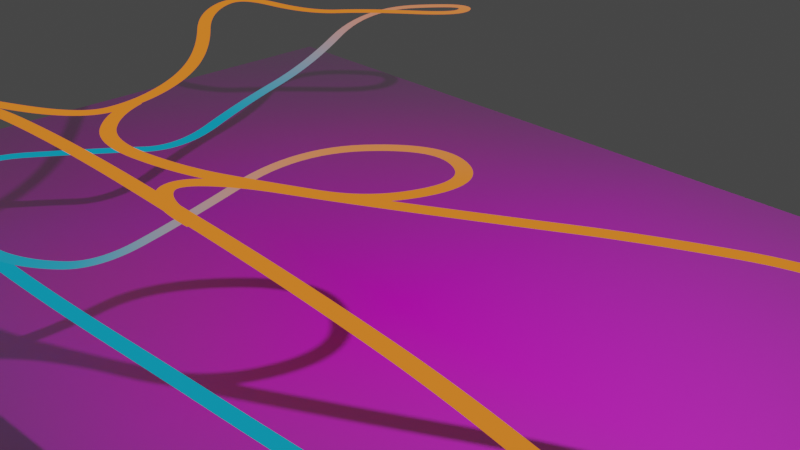 # Source: deep-circulation-path.blend  (saved by Blender 3.0.42; exported with 4.5.12 LTS)
import bpy
from mathutils import Matrix  # noqa: F401  (used for matrix-valued properties, if any)

bpy.ops.wm.read_factory_settings(use_empty=True)
scene = bpy.context.scene
scene.name = 'Scene'

# ---- collections
col_collection = bpy.data.collections.new('Collection'); scene.collection.children.link(col_collection)

# ---- images (referenced by path relative to the original .blend; pixels are not part of the script)
import os
ASSET_DIR = os.environ.get("B2B_ASSET_DIR", "")  # directory of the original .blend (textures are referenced by path, not embedded)
HERE = os.path.dirname(os.path.abspath(__file__))  # packed textures are extracted next to this script under _unpacked/

def load_image(name, relpath, width, height, colorspace="sRGB"):
    """Load a texture the original file referenced (path relative to the .blend, or extracted next to this script)."""
    p = next((c for c in (os.path.join(HERE, relpath), os.path.join(ASSET_DIR, relpath)) if relpath and os.path.exists(c)), "")
    if p:
        img = bpy.data.images.load(p, check_existing=True)
        img.name = name
    else:  # same state as the original file: an image datablock whose file is absent (Cycles renders it pink)
        img = bpy.data.images.new(name, width, height)
        img.source = "FILE"
        img.filepath = "//" + (relpath or name)
    img.colorspace_settings.name = colorspace
    return img
img_deep_ocean_circulation_jpg = load_image('deep-ocean-circulation.jpg', 'deep-ocean-circulation.jpg', 1024, 1024, 'sRGB')

# ---- materials (node trees are filled in below, after node groups)
mat_deep_ocean_circulation = bpy.data.materials.new('deep-ocean-circulation')
mat_deep_ocean_circulation.surface_render_method = 'BLENDED'
mat_deep_ocean_circulation.blend_method = 'BLEND'
mat_deep_ocean_circulation.use_transparent_shadow = False
mat_material_001 = bpy.data.materials.new('Material.001')
mat_material_001.use_transparent_shadow = False

# ---- material node trees
mat_deep_ocean_circulation.use_nodes = True; mat_deep_ocean_circulation.node_tree.nodes.clear()
_N = mat_deep_ocean_circulation.node_tree.nodes; _L = mat_deep_ocean_circulation.node_tree.links
n0 = _N.new('ShaderNodeOutputMaterial'); n0.name = 'Material Output'; n0.location = (300, 300)
n1 = _N.new('ShaderNodeTexImage'); n1.name = 'Image Texture'; n1.location = (-200, 300)
n1.image = img_deep_ocean_circulation_jpg
n1.extension = 'CLIP'
n2 = _N.new('ShaderNodeBsdfPrincipled'); n2.name = 'Principled BSDF'; n2.location = (0, 300)
n2.distribution = 'GGX'
n2.subsurface_method = 'RANDOM_WALK_SKIN'
n2.inputs[3].default_value = 1.45
n2.inputs[27].default_value = (0.0, 0.0, 0.0, 1.0)
n2.inputs[28].default_value = 1.0
_L.new(n1.outputs[0], n2.inputs[0])
_L.new(n1.outputs[1], n2.inputs[4])
_L.new(n2.outputs[0], n0.inputs[0])
n0.is_active_output = True
mat_material_001.use_nodes = True; mat_material_001.node_tree.nodes.clear()
_N = mat_material_001.node_tree.nodes; _L = mat_material_001.node_tree.links
n0 = _N.new('ShaderNodeOutputMaterial'); n0.name = 'Material Output'; n0.location = (300, 300)
n1 = _N.new('ShaderNodeNewGeometry'); n1.name = 'Geometry'; n1.location = (-709, 216)
n2 = _N.new('ShaderNodeSeparateXYZ'); n2.name = 'Separate XYZ'; n2.location = (-521, 254)
n3 = _N.new('ShaderNodeEmission'); n3.name = 'Emission'; n3.location = (91, 264)
n4 = _N.new('ShaderNodeValToRGB'); n4.name = 'ColorRamp'; n4.location = (-322, 290)
while len(n4.color_ramp.elements) > 1: n4.color_ramp.elements.remove(n4.color_ramp.elements[-1])
n4.color_ramp.elements[0].position = 0.0; n4.color_ramp.elements[0].color = (0.005181, 0.2582, 0.4125, 1.0)
_e = n4.color_ramp.elements.new(1.0); _e.color = (0.7682, 0.1779, 0.01938, 1.0)
_L.new(n1.outputs[0], n2.inputs[0])
_L.new(n2.outputs[2], n4.inputs[0])
_L.new(n3.outputs[0], n0.inputs[0])
_L.new(n4.outputs[0], n3.inputs[0])
n0.is_active_output = True

# ---- world
world_world = bpy.data.worlds.new('World'); scene.world = world_world
world_world.use_nodes = True; world_world.node_tree.nodes.clear()
_N = world_world.node_tree.nodes; _L = world_world.node_tree.links
n0 = _N.new('ShaderNodeOutputWorld'); n0.name = 'World Output'; n0.location = (300, 300)
n1 = _N.new('ShaderNodeBackground'); n1.name = 'Background'; n1.location = (10, 300)
n1.inputs[0].default_value = (0.05088, 0.05088, 0.05088, 1.0)
_L.new(n1.outputs[0], n0.inputs[0])
n0.is_active_output = True
world_world.color = (0.05088, 0.05088, 0.05088)
world_world.use_sun_shadow = False
world_world.sun_shadow_jitter_overblur = 0.0

# ---- cameras
cam_camera = bpy.data.cameras.new('Camera')
cam_camera.clip_end = 100.0
cam_camera.ortho_scale = 7.314

# ---- lights
light_light = bpy.data.lights.new('Light', 'POINT')
light_light.transmission_factor = 0.0
light_light.energy = 1000.0
light_light.shadow_soft_size = 0.1
light_light.shadow_maximum_resolution = 0.006
light_light.use_absolute_resolution = True

# ---- meshes
me_deep_ocean_circulation = bpy.data.meshes.new('deep-ocean-circulation')
me_deep_ocean_circulation.from_pydata([(-7.631, -5.0, 0.0), (7.631, -5.0, 0.0), (-7.631, 5.0, 0.0), (7.631, 5.0, 0.0)], [], [(0, 1, 3, 2)])
_uv = me_deep_ocean_circulation.uv_layers.new(name='UVMap')
_uv.uv.foreach_set('vector', [0.0, 0.0, 1.0, 0.0, 1.0, 1.0, 0.0, 1.0])
me_deep_ocean_circulation.materials.append(mat_deep_ocean_circulation)
me_deep_ocean_circulation.use_remesh_fix_poles = True
me_deep_ocean_circulation.use_remesh_preserve_attributes = False
me_deep_ocean_circulation.update()

# ---- curves / text
cu_nurbspath_001 = bpy.data.curves.new('NurbsPath.001', 'CURVE')
cu_nurbspath_001.dimensions = '3D'
_sp = cu_nurbspath_001.splines.new('NURBS'); _sp.points.add(28)
_sp.points.foreach_set('co', [-5.319, -2.983, 1.0, 1.0, -4.546, -2.713, 1.0, 1.0, -3.371, -2.134, 1.0, 1.0, -3.32, -1.501, 1.0, 1.0, -3.704, -0.6826, 1.0, 1.0, -4.437, 0.06931, 1.0, 1.0, -5.666, 0.9191, 1.0, 1.0, -6.04, 1.75, 1.0, 1.0, -4.758, 1.918, 1.0, 1.0, -4.303, 2.536, 1.0, 1.0, -3.467, 3.442, 0.9443, 1.0, -3.908, 4.024, 0.8816, 1.0, -5.024, 3.112, 0.7688, 1.0, -5.036, 2.098, 0.1827, 1.0, -4.805, 0.7892, -1.192e-07, 1.0, -4.097, -0.5676, -5.96e-08, 1.0, -4.648, -1.252, -5.96e-08, 1.0, -5.599, -2.654, 1.192e-07, 1.0, -3.779, -3.383, -5.96e-08, 1.0, -2.552, -3.368, -5.96e-08, 1.0, -1.442, -3.318, -5.96e-08, 1.0, -0.3109, -3.237, -5.96e-08, 1.0, 0.7845, -3.171, -5.96e-08, 1.0, 1.91, -3.091, -5.96e-08, 1.0, 2.819, -3.221, -5.96e-08, 1.0, 3.953, -3.396, -5.96e-08, 1.0, 5.065, -3.585, -5.96e-08, 1.0, 6.221, -3.694, -5.96e-08, 1.0, 6.634, -3.681, -5.96e-08, 1.0])
_sp.points.foreach_set('tilt', [1.571, 1.571, 1.571, 1.571, 1.571, 1.571, 1.571, 1.571, 1.571, 1.571, 1.571, 1.571, 1.571, 1.571, 1.571, 1.571, 1.571, 1.571, 1.571, 1.571, 1.571, 1.571, 1.571, 1.571, 1.571, 1.571, 1.571, 1.571, 1.571])
_sp.order_u = 3
_sp.order_v = 0
_sp.use_endpoint_u = True
_sp = cu_nurbspath_001.splines.new('NURBS'); _sp.points.add(17)
_sp.points.foreach_set('co', [-8.636, -3.681, 0.01, 1.0, -7.882, -3.621, 0.01, 1.0, -6.66, -3.55, 0.01, 1.0, -5.605, -3.429, 0.01, 1.0, -4.895, -3.257, 0.01, 1.0, -3.311, -3.406, 0.01, 1.0, -2.67, -3.215, 0.01, 1.0, -2.133, -2.767, 0.03642, 1.0, -1.821, -2.023, 0.3669, 1.0, -1.461, -0.9262, 0.8815, 1.0, -0.5327, 0.07767, 0.9118, 1.0, 0.3914, -0.3479, 0.98, 1.0, 0.1316, -1.367, 1.01, 1.0, -0.7821, -1.82, 1.01, 1.0, -1.56, -2.161, 1.01, 1.0, -2.577, -2.309, 1.01, 1.0, -3.173, -1.886, 1.01, 1.0, -3.372, -1.497, 0.99, 1.0])
_sp.points.foreach_set('tilt', [1.571, 1.571, 1.571, 1.571, 1.571, 1.571, 1.571, 1.571, 1.571, 1.571, 1.571, 1.571, 1.571, 1.571, 1.571, 1.571, 1.571, 1.571])
_sp.order_u = 3
_sp.order_v = 0
_sp.use_endpoint_u = True
_sp = cu_nurbspath_001.splines.new('NURBS'); _sp.points.add(15)
_sp.points.foreach_set('co', [-8.636, -3.32, 1.01, 1.0, -8.025, -3.296, 1.01, 1.0, -7.033, -3.257, 1.01, 1.0, -5.899, -3.141, 1.01, 1.0, -5.013, -2.898, 1.01, 1.0, -4.121, -2.679, 1.01, 1.0, -3.198, -2.614, 1.01, 1.0, -2.082, -2.604, 1.01, 1.0, -0.9715, -2.634, 1.01, 1.0, 0.1138, -2.669, 1.01, 1.0, 1.219, -2.73, 1.01, 1.0, 2.421, -2.826, 1.01, 1.0, 3.718, -3.028, 1.01, 1.0, 4.95, -3.194, 1.01, 1.0, 6.08, -3.325, 1.01, 1.0, 6.634, -3.32, 1.01, 1.0])
_sp.points.foreach_set('tilt', [1.571, 1.571, 1.571, 1.571, 1.571, 1.571, 1.571, 1.571, 1.571, 1.571, 1.571, 1.571, 1.571, 1.571, 1.571, 1.571])
_sp.order_u = 3
_sp.order_v = 0
_sp.use_endpoint_u = True
_sp = cu_nurbspath_001.splines.new('NURBS'); _sp.points.add(6)
_sp.points.foreach_set('co', [-5.102, -2.93, 1.0, 1.0, -4.479, -3.246, 0.8284, 1.0, -4.461, -3.832, 0.3403, 1.0, -4.883, -4.071, 0.0, 1.0, -5.295, -3.769, 0.0, 1.0, -5.103, -3.327, 0.0, 1.0, -4.798, -3.309, 0.0, 1.0])
_sp.points.foreach_set('tilt', [1.571, 1.571, 1.571, 1.571, 1.571, 1.571, 1.571])
_sp.order_u = 3
_sp.order_v = 0
_sp.use_endpoint_u = True
_sp = cu_nurbspath_001.splines.new('NURBS'); _sp.points.add(19)
_sp.points.foreach_set('co', [1.496, -3.118, -0.01, 1.0, 2.938, -3.16, -0.01, 1.0, 4.511, -3.092, -5.96e-08, 1.0, 5.483, -2.278, -5.96e-08, 1.0, 5.696, -1.109, -5.96e-08, 1.0, 4.74, -0.123, 0.08434, 1.0, 4.025, 0.8135, 0.3602, 1.0, 4.17, 1.885, 0.6389, 1.0, 5.474, 2.192, 0.876, 1.0, 6.136, 1.13, 1.0, 1.0, 5.507, 0.2777, 1.0, 1.0, 4.307, 0.1489, 1.0, 1.0, 3.32, 0.3293, 1.0, 1.0, 2.035, -0.2528, 1.0, 1.0, 1.075, -0.8146, 1.0, 1.0, -0.1165, -1.483, 1.0, 1.0, -1.018, -1.941, 1.0, 1.0, -1.421, -2.386, 1.0, 1.0, -1.039, -2.657, 1.0, 1.0, -0.5673, -2.65, 1.0, 1.0])
_sp.points.foreach_set('tilt', [1.571, 1.571, 1.571, 1.571, 1.571, 1.571, 1.571, 1.571, 1.571, 1.571, 1.571, 1.571, 1.571, 1.571, 1.571, 1.571, 1.571, 1.571, 1.571, 1.571])
_sp.order_u = 3
_sp.order_v = 0
_sp.use_endpoint_u = True
cu_nurbspath_001.materials.append(mat_material_001)
cu_nurbspath_001.use_path = True
cu_nurbspath_001.extrude = 0.08
cu_nurbspath_001.fill_mode = 'FULL'
cu_nurbspath_001.twist_mode = 'Z_UP'

# ---- objects
ob_light = bpy.data.objects.new('Light', light_light)
ob_camera = bpy.data.objects.new('Camera', cam_camera)
ob_deep_ocean_circulation = bpy.data.objects.new('deep-ocean-circulation', me_deep_ocean_circulation)
ob_nurbspath = bpy.data.objects.new('NurbsPath', cu_nurbspath_001)

# ---- transforms, parenting, visibility, modifiers, constraints
ob_light.location = (4.076, 1.005, 5.904)
ob_light.rotation_euler = (0.6503, 0.05522, 1.866)
ob_light.lock_rotations_4d = False
ob_light.empty_display_type = 'ARROWS'
ob_light.color = (0.0, 0.0, 0.0, 0.0)
ob_light.lineart.crease_threshold = 0.0
ob_camera.location = (7.359, -6.926, 4.958)
ob_camera.rotation_euler = (1.109, 0.0, 0.8149)
ob_camera.lock_rotations_4d = False
ob_camera.empty_display_type = 'ARROWS'
ob_camera.color = (0.0, 0.0, 0.0, 0.0)
ob_camera.display_type = 'WIRE'
ob_camera.lineart.crease_threshold = 0.0
ob_deep_ocean_circulation.location = (0.0, 0.0, -1.0)
ob_deep_ocean_circulation.rotation_euler = (2.384e-07, 4.371e-08, -1.192e-07)
ob_nurbspath.location = (1.0, 0.0, 0.0)
ob_nurbspath.show_wire = True

# ---- collection membership
col_collection.objects.link(ob_light)
col_collection.objects.link(ob_camera)
col_collection.objects.link(ob_deep_ocean_circulation)
col_collection.objects.link(ob_nurbspath)

# ---- scene / render settings (as saved in the file)
scene.camera = ob_camera
scene.frame_start = 1; scene.frame_end = 250; scene.frame_set(1)
scene.render.engine = 'BLENDER_EEVEE_NEXT'
scene.cycles.sampling_pattern = 'TABULATED_SOBOL'
scene.cycles.use_light_tree = False
scene.view_settings.view_transform = 'Filmic'
bpy.context.view_layer.update()
